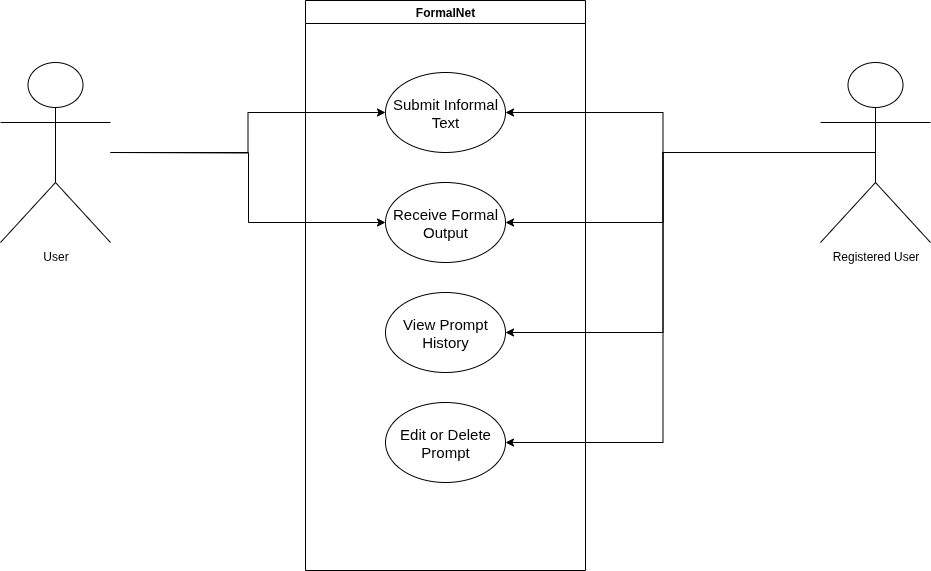

The diagram above was exported from draw.io. Its source (the exported page's mxGraphModel, read from the mxfile embedded in the PNG):
<mxGraphModel dx="1426" dy="804" grid="1" gridSize="10" guides="1" tooltips="1" connect="1" arrows="1" fold="1" page="1" pageScale="1" pageWidth="1169" pageHeight="826" background="none" math="0" shadow="0">
  <root>
    <mxCell id="0" />
    <mxCell id="1" parent="0" />
    <mxCell id="2" value="FormalNet" style="swimlane;whiteSpace=wrap" parent="1" vertex="1">
      <mxGeometry x="445" y="128" width="280" height="570" as="geometry">
        <mxRectangle x="445" y="128" width="90" height="30" as="alternateBounds" />
      </mxGeometry>
    </mxCell>
    <mxCell id="EZOJCg0CGsLPx2bmB806-42" value="&lt;font style=&quot;font-size: 15px;&quot;&gt;Submit Informal Text&lt;/font&gt;" style="ellipse;whiteSpace=wrap;html=1;" vertex="1" parent="2">
      <mxGeometry x="80" y="72" width="120" height="80" as="geometry" />
    </mxCell>
    <mxCell id="EZOJCg0CGsLPx2bmB806-56" style="edgeStyle=orthogonalEdgeStyle;rounded=0;orthogonalLoop=1;jettySize=auto;html=1;entryX=0;entryY=0.5;entryDx=0;entryDy=0;" edge="1" parent="2" target="EZOJCg0CGsLPx2bmB806-43">
      <mxGeometry relative="1" as="geometry">
        <mxPoint x="75" y="222" as="targetPoint" />
        <mxPoint x="-195" y="152" as="sourcePoint" />
      </mxGeometry>
    </mxCell>
    <mxCell id="EZOJCg0CGsLPx2bmB806-43" value="&lt;span style=&quot;font-size: 15px;&quot;&gt;Receive Formal Output&lt;/span&gt;" style="ellipse;whiteSpace=wrap;html=1;" vertex="1" parent="2">
      <mxGeometry x="80" y="182" width="120" height="80" as="geometry" />
    </mxCell>
    <mxCell id="EZOJCg0CGsLPx2bmB806-47" value="&lt;span style=&quot;font-size: 15px;&quot;&gt;View Prompt History&lt;/span&gt;" style="ellipse;whiteSpace=wrap;html=1;" vertex="1" parent="2">
      <mxGeometry x="80" y="292" width="120" height="80" as="geometry" />
    </mxCell>
    <mxCell id="EZOJCg0CGsLPx2bmB806-48" value="&lt;span style=&quot;font-size: 15px;&quot;&gt;Edit or Delete Prompt&lt;/span&gt;" style="ellipse;whiteSpace=wrap;html=1;" vertex="1" parent="2">
      <mxGeometry x="80" y="402" width="120" height="80" as="geometry" />
    </mxCell>
    <mxCell id="EZOJCg0CGsLPx2bmB806-55" style="edgeStyle=orthogonalEdgeStyle;rounded=0;orthogonalLoop=1;jettySize=auto;html=1;entryX=0;entryY=0.5;entryDx=0;entryDy=0;" edge="1" parent="1" source="EZOJCg0CGsLPx2bmB806-49" target="EZOJCg0CGsLPx2bmB806-42">
      <mxGeometry relative="1" as="geometry" />
    </mxCell>
    <mxCell id="EZOJCg0CGsLPx2bmB806-49" value="User" style="shape=umlActor;verticalLabelPosition=bottom;verticalAlign=top;html=1;" vertex="1" parent="1">
      <mxGeometry x="140" y="190" width="110" height="180" as="geometry" />
    </mxCell>
    <mxCell id="EZOJCg0CGsLPx2bmB806-51" style="edgeStyle=orthogonalEdgeStyle;rounded=0;orthogonalLoop=1;jettySize=auto;html=1;exitX=0.5;exitY=0.5;exitDx=0;exitDy=0;exitPerimeter=0;entryX=1;entryY=0.5;entryDx=0;entryDy=0;" edge="1" parent="1" source="EZOJCg0CGsLPx2bmB806-50" target="EZOJCg0CGsLPx2bmB806-42">
      <mxGeometry relative="1" as="geometry" />
    </mxCell>
    <mxCell id="EZOJCg0CGsLPx2bmB806-50" value="Registered User" style="shape=umlActor;verticalLabelPosition=bottom;verticalAlign=top;html=1;" vertex="1" parent="1">
      <mxGeometry x="960" y="190" width="110" height="180" as="geometry" />
    </mxCell>
    <mxCell id="EZOJCg0CGsLPx2bmB806-52" style="edgeStyle=orthogonalEdgeStyle;rounded=0;orthogonalLoop=1;jettySize=auto;html=1;exitX=0.5;exitY=0.5;exitDx=0;exitDy=0;entryX=1;entryY=0.5;entryDx=0;entryDy=0;exitPerimeter=0;" edge="1" parent="1" source="EZOJCg0CGsLPx2bmB806-50" target="EZOJCg0CGsLPx2bmB806-43">
      <mxGeometry relative="1" as="geometry" />
    </mxCell>
    <mxCell id="EZOJCg0CGsLPx2bmB806-53" style="edgeStyle=orthogonalEdgeStyle;rounded=0;orthogonalLoop=1;jettySize=auto;html=1;entryX=1;entryY=0.5;entryDx=0;entryDy=0;" edge="1" parent="1" source="EZOJCg0CGsLPx2bmB806-50" target="EZOJCg0CGsLPx2bmB806-47">
      <mxGeometry relative="1" as="geometry" />
    </mxCell>
    <mxCell id="EZOJCg0CGsLPx2bmB806-54" style="edgeStyle=orthogonalEdgeStyle;rounded=0;orthogonalLoop=1;jettySize=auto;html=1;entryX=1;entryY=0.5;entryDx=0;entryDy=0;" edge="1" parent="1" source="EZOJCg0CGsLPx2bmB806-50" target="EZOJCg0CGsLPx2bmB806-48">
      <mxGeometry relative="1" as="geometry" />
    </mxCell>
  </root>
</mxGraphModel>